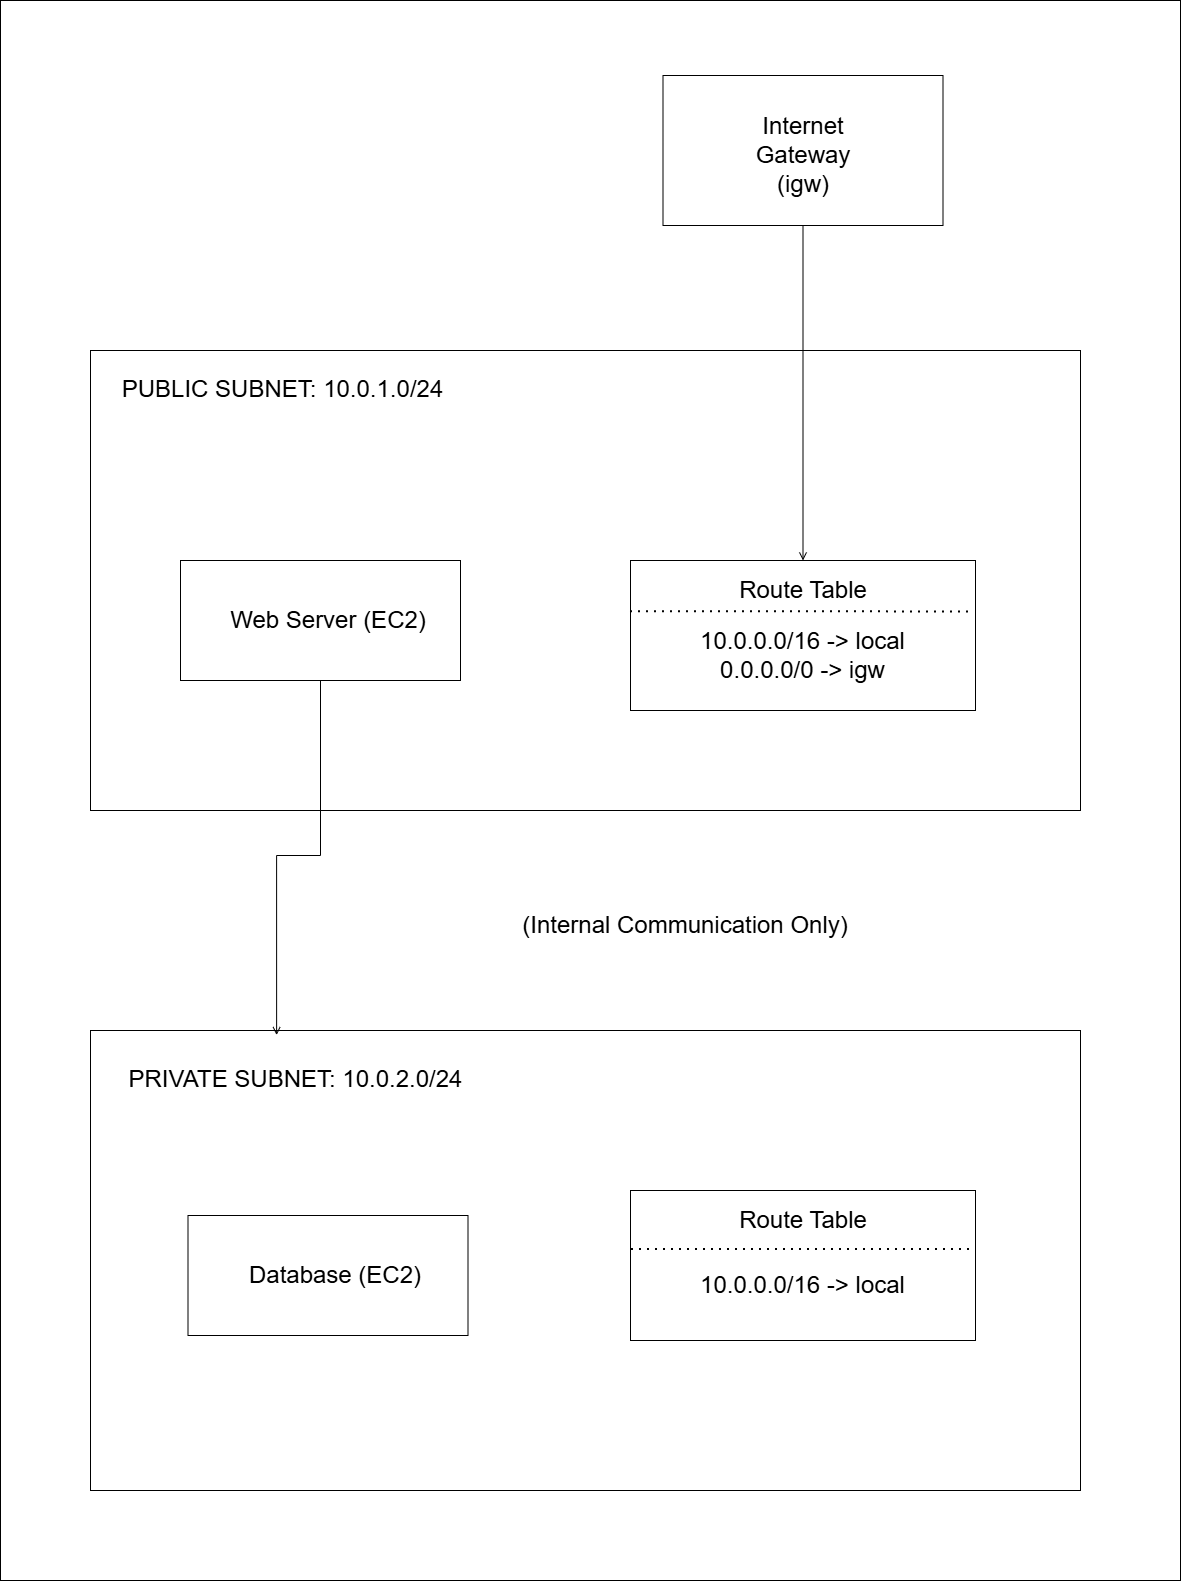

The diagram above was exported from draw.io. Its source (the exported page's mxGraphModel, read from the mxfile embedded in the PNG):
<mxGraphModel dx="6438" dy="3294" grid="1" gridSize="10" guides="1" tooltips="1" connect="1" arrows="1" fold="1" page="1" pageScale="1" pageWidth="850" pageHeight="1100" math="0" shadow="0">
  <root>
    <mxCell id="0" />
    <mxCell id="1" parent="0" />
    <mxCell id="13HV44kh5uCXGPNb-22J-2" parent="1" style="rounded=0;whiteSpace=wrap;html=1;" value="" vertex="1">
      <mxGeometry height="1580" width="1180" x="110" y="400" as="geometry" />
    </mxCell>
    <mxCell id="13HV44kh5uCXGPNb-22J-11" parent="1" style="rounded=0;whiteSpace=wrap;html=1;" value="" vertex="1">
      <mxGeometry height="460" width="990" x="200" y="750" as="geometry" />
    </mxCell>
    <mxCell id="13HV44kh5uCXGPNb-22J-37" edge="1" parent="1" source="13HV44kh5uCXGPNb-22J-3" style="edgeStyle=orthogonalEdgeStyle;rounded=0;orthogonalLoop=1;jettySize=auto;html=1;exitX=0.5;exitY=1;exitDx=0;exitDy=0;entryX=0.5;entryY=0;entryDx=0;entryDy=0;endArrow=open;endFill=0;" target="13HV44kh5uCXGPNb-22J-8">
      <mxGeometry relative="1" as="geometry" />
    </mxCell>
    <mxCell id="13HV44kh5uCXGPNb-22J-3" parent="1" style="rounded=0;whiteSpace=wrap;html=1;" value="" vertex="1">
      <mxGeometry height="150" width="280" x="772.5" y="475" as="geometry" />
    </mxCell>
    <mxCell id="13HV44kh5uCXGPNb-22J-4" parent="1" style="text;html=1;whiteSpace=wrap;strokeColor=none;fillColor=none;align=center;verticalAlign=middle;rounded=0;" value="&lt;font style=&quot;font-size: 24px;&quot;&gt;Internet Gateway (igw)&lt;/font&gt;" vertex="1">
      <mxGeometry height="30" width="150" x="837.5" y="540" as="geometry" />
    </mxCell>
    <mxCell id="13HV44kh5uCXGPNb-22J-8" parent="1" style="rounded=0;whiteSpace=wrap;html=1;" value="" vertex="1">
      <mxGeometry height="150" width="345" x="740" y="960" as="geometry" />
    </mxCell>
    <mxCell id="13HV44kh5uCXGPNb-22J-9" parent="1" style="text;html=1;whiteSpace=wrap;strokeColor=none;fillColor=none;align=center;verticalAlign=middle;rounded=0;" value="&lt;font style=&quot;font-size: 24px;&quot;&gt;Route Table&lt;/font&gt;" vertex="1">
      <mxGeometry height="30" width="150" x="837.5" y="975" as="geometry" />
    </mxCell>
    <mxCell id="13HV44kh5uCXGPNb-22J-16" parent="1" style="rounded=0;whiteSpace=wrap;html=1;" value="" vertex="1">
      <mxGeometry height="120" width="280" x="290" y="960" as="geometry" />
    </mxCell>
    <mxCell id="13HV44kh5uCXGPNb-22J-17" parent="1" style="text;html=1;whiteSpace=wrap;strokeColor=none;fillColor=none;align=center;verticalAlign=middle;rounded=0;" value="&lt;font style=&quot;font-size: 24px;&quot;&gt;Web Server (EC2)&lt;/font&gt;" vertex="1">
      <mxGeometry height="30" width="210" x="332.5" y="1005" as="geometry" />
    </mxCell>
    <mxCell id="13HV44kh5uCXGPNb-22J-18" parent="1" style="text;html=1;whiteSpace=wrap;strokeColor=none;fillColor=none;align=center;verticalAlign=middle;rounded=0;" value="&lt;font style=&quot;font-size: 24px;&quot;&gt;PUBLIC SUBNET: 10.0.1.0/24 &lt;/font&gt;" vertex="1">
      <mxGeometry height="37" width="345" x="220" y="770" as="geometry" />
    </mxCell>
    <mxCell id="13HV44kh5uCXGPNb-22J-19" edge="1" parent="1" source="13HV44kh5uCXGPNb-22J-8" style="endArrow=none;dashed=1;html=1;dashPattern=1 3;strokeWidth=2;rounded=0;exitX=0;exitY=0.341;exitDx=0;exitDy=0;exitPerimeter=0;entryX=0.996;entryY=0.343;entryDx=0;entryDy=0;entryPerimeter=0;" target="13HV44kh5uCXGPNb-22J-8" value="">
      <mxGeometry height="50" relative="1" width="50" as="geometry">
        <mxPoint x="750" y="1100" as="sourcePoint" />
        <mxPoint x="800" y="1050" as="targetPoint" />
      </mxGeometry>
    </mxCell>
    <mxCell id="13HV44kh5uCXGPNb-22J-20" parent="1" style="text;html=1;whiteSpace=wrap;strokeColor=none;fillColor=none;align=center;verticalAlign=middle;rounded=0;" value="&lt;font style=&quot;font-size: 24px;&quot;&gt;10.0.0.0/16 -&amp;gt; local 0.0.0.0/0   -&amp;gt; igw &lt;/font&gt;" vertex="1">
      <mxGeometry height="30" width="235" x="795" y="1040" as="geometry" />
    </mxCell>
    <mxCell id="13HV44kh5uCXGPNb-22J-21" parent="1" style="text;html=1;whiteSpace=wrap;strokeColor=none;fillColor=none;align=center;verticalAlign=middle;rounded=0;" value="&lt;font style=&quot;font-size: 24px;&quot;&gt;(Internal Communication Only) &lt;/font&gt;" vertex="1">
      <mxGeometry height="30" width="370" x="610" y="1310" as="geometry" />
    </mxCell>
    <mxCell id="13HV44kh5uCXGPNb-22J-26" parent="1" style="rounded=0;whiteSpace=wrap;html=1;" value="" vertex="1">
      <mxGeometry height="460" width="990" x="200" y="1430" as="geometry" />
    </mxCell>
    <mxCell id="13HV44kh5uCXGPNb-22J-28" parent="1" style="rounded=0;whiteSpace=wrap;html=1;" value="" vertex="1">
      <mxGeometry height="120" width="280" x="297.5" y="1615" as="geometry" />
    </mxCell>
    <mxCell id="13HV44kh5uCXGPNb-22J-29" parent="1" style="text;html=1;whiteSpace=wrap;strokeColor=none;fillColor=none;align=center;verticalAlign=middle;rounded=0;" value="&lt;font style=&quot;font-size: 24px;&quot;&gt;Database (EC2)&lt;/font&gt;" vertex="1">
      <mxGeometry height="30" width="210" x="340" y="1660" as="geometry" />
    </mxCell>
    <mxCell id="13HV44kh5uCXGPNb-22J-30" parent="1" style="rounded=0;whiteSpace=wrap;html=1;" value="" vertex="1">
      <mxGeometry height="150" width="345" x="740" y="1590" as="geometry" />
    </mxCell>
    <mxCell id="13HV44kh5uCXGPNb-22J-31" parent="1" style="text;html=1;whiteSpace=wrap;strokeColor=none;fillColor=none;align=center;verticalAlign=middle;rounded=0;" value="&lt;font style=&quot;font-size: 24px;&quot;&gt;Route Table&lt;/font&gt;" vertex="1">
      <mxGeometry height="30" width="150" x="837.5" y="1605" as="geometry" />
    </mxCell>
    <mxCell id="13HV44kh5uCXGPNb-22J-32" parent="1" style="text;html=1;whiteSpace=wrap;strokeColor=none;fillColor=none;align=center;verticalAlign=middle;rounded=0;" value="&lt;font style=&quot;font-size: 24px;&quot;&gt;10.0.0.0/16 -&amp;gt; local &lt;/font&gt;" vertex="1">
      <mxGeometry height="30" width="235" x="795" y="1670" as="geometry" />
    </mxCell>
    <mxCell id="13HV44kh5uCXGPNb-22J-33" edge="1" parent="1" style="endArrow=none;dashed=1;html=1;dashPattern=1 3;strokeWidth=2;rounded=0;exitX=0;exitY=0.341;exitDx=0;exitDy=0;exitPerimeter=0;entryX=0.996;entryY=0.343;entryDx=0;entryDy=0;entryPerimeter=0;" value="">
      <mxGeometry height="50" relative="1" width="50" as="geometry">
        <mxPoint x="741" y="1649" as="sourcePoint" />
        <mxPoint x="1085" y="1649" as="targetPoint" />
      </mxGeometry>
    </mxCell>
    <mxCell id="13HV44kh5uCXGPNb-22J-34" parent="1" style="text;html=1;whiteSpace=wrap;strokeColor=none;fillColor=none;align=center;verticalAlign=middle;rounded=0;" value="&lt;font style=&quot;font-size: 24px;&quot;&gt;PRIVATE SUBNET: 10.0.2.0/24 &lt;/font&gt;" vertex="1">
      <mxGeometry height="37" width="345" x="232.5" y="1460" as="geometry" />
    </mxCell>
    <mxCell id="13HV44kh5uCXGPNb-22J-38" edge="1" parent="1" source="13HV44kh5uCXGPNb-22J-16" style="edgeStyle=orthogonalEdgeStyle;rounded=0;orthogonalLoop=1;jettySize=auto;html=1;exitX=0.5;exitY=1;exitDx=0;exitDy=0;entryX=0.188;entryY=0.01;entryDx=0;entryDy=0;entryPerimeter=0;endArrow=open;endFill=0;" target="13HV44kh5uCXGPNb-22J-26">
      <mxGeometry relative="1" as="geometry" />
    </mxCell>
  </root>
</mxGraphModel>